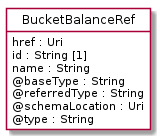

The diagram above was rendered by PlantUML. Its source (embedded in the PNG):
@startuml
hide circle
hide methods
hide stereotype
show <<Enumeration>> stereotype
skinparam class {
   BackgroundColor<<Enumeration>> #E6F5F7
   BackgroundColor<<Ref>> #FFFFE0
   BackgroundColor<<Pivot>> #FFFFFFF
   BackgroundColor<<SimpleType>> #E2F0DA
   BackgroundColor #FCF2E3
}

class BucketBalanceRef <<Pivot>> {
    href : Uri
    id : String [1]
    name : String
    @baseType : String
    @referredType : String
    @schemaLocation : Uri
    @type : String
}


@enduml